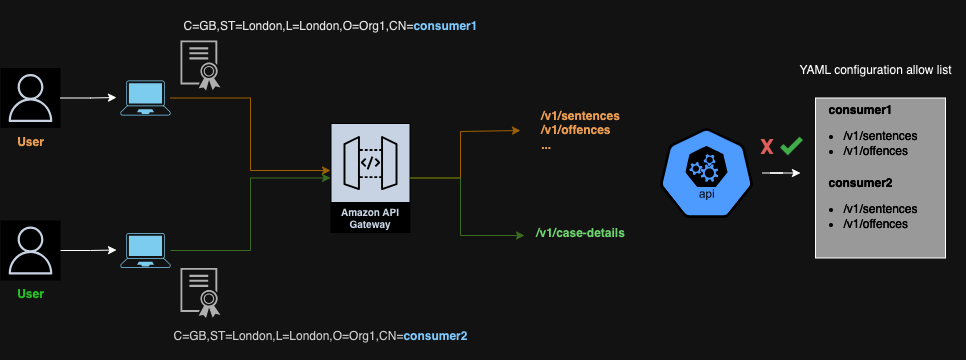

The diagram above was exported from draw.io. Its source (the exported page's mxGraphModel, read from the mxfile embedded in the PNG):
<mxGraphModel dx="1006" dy="765" grid="1" gridSize="10" guides="1" tooltips="1" connect="1" arrows="1" fold="1" page="1" pageScale="1" pageWidth="1654" pageHeight="1169" math="0" shadow="0">
  <root>
    <mxCell id="0" />
    <mxCell id="1" parent="0" />
    <mxCell id="hKpINkVLFpIHJDrPOkMn-32" value="" style="rounded=0;whiteSpace=wrap;html=1;fillColor=#666666;" vertex="1" parent="1">
      <mxGeometry x="1015" y="287.5" width="130" height="160" as="geometry" />
    </mxCell>
    <mxCell id="hKpINkVLFpIHJDrPOkMn-16" style="edgeStyle=orthogonalEdgeStyle;rounded=0;orthogonalLoop=1;jettySize=auto;html=1;fillColor=#ffe6cc;strokeColor=#d79b00;" edge="1" parent="1" source="hKpINkVLFpIHJDrPOkMn-2" target="hKpINkVLFpIHJDrPOkMn-9">
      <mxGeometry relative="1" as="geometry">
        <mxPoint x="530" y="370" as="targetPoint" />
        <Array as="points">
          <mxPoint x="450" y="288" />
          <mxPoint x="450" y="360" />
        </Array>
      </mxGeometry>
    </mxCell>
    <mxCell id="hKpINkVLFpIHJDrPOkMn-2" value="" style="points=[[0.13,0.02,0],[0.5,0,0],[0.87,0.02,0],[0.885,0.4,0],[0.985,0.985,0],[0.5,1,0],[0.015,0.985,0],[0.115,0.4,0]];verticalLabelPosition=bottom;sketch=0;html=1;verticalAlign=top;aspect=fixed;align=center;pointerEvents=1;shape=mxgraph.cisco19.laptop;fillColor=#005073;strokeColor=none;" vertex="1" parent="1">
      <mxGeometry x="320" y="270" width="50" height="35" as="geometry" />
    </mxCell>
    <mxCell id="hKpINkVLFpIHJDrPOkMn-3" value="&lt;b&gt;&lt;font color=&quot;#994c00&quot;&gt;User&lt;/font&gt;&lt;/b&gt;" style="sketch=0;outlineConnect=0;fontColor=#232F3E;gradientColor=none;strokeColor=#232F3E;fillColor=#ffffff;dashed=0;verticalLabelPosition=bottom;verticalAlign=top;align=center;html=1;fontSize=12;fontStyle=0;aspect=fixed;shape=mxgraph.aws4.resourceIcon;resIcon=mxgraph.aws4.user;" vertex="1" parent="1">
      <mxGeometry x="200" y="257.5" width="60" height="60" as="geometry" />
    </mxCell>
    <mxCell id="hKpINkVLFpIHJDrPOkMn-5" style="edgeStyle=orthogonalEdgeStyle;rounded=0;orthogonalLoop=1;jettySize=auto;html=1;entryX=-0.08;entryY=0.486;entryDx=0;entryDy=0;entryPerimeter=0;" edge="1" parent="1" source="hKpINkVLFpIHJDrPOkMn-3" target="hKpINkVLFpIHJDrPOkMn-2">
      <mxGeometry relative="1" as="geometry" />
    </mxCell>
    <mxCell id="hKpINkVLFpIHJDrPOkMn-14" style="edgeStyle=orthogonalEdgeStyle;rounded=0;orthogonalLoop=1;jettySize=auto;html=1;fillColor=#d5e8d4;strokeColor=#82b366;" edge="1" parent="1" source="hKpINkVLFpIHJDrPOkMn-6" target="hKpINkVLFpIHJDrPOkMn-9">
      <mxGeometry relative="1" as="geometry" />
    </mxCell>
    <mxCell id="hKpINkVLFpIHJDrPOkMn-6" value="" style="points=[[0.13,0.02,0],[0.5,0,0],[0.87,0.02,0],[0.885,0.4,0],[0.985,0.985,0],[0.5,1,0],[0.015,0.985,0],[0.115,0.4,0]];verticalLabelPosition=bottom;sketch=0;html=1;verticalAlign=top;aspect=fixed;align=center;pointerEvents=1;shape=mxgraph.cisco19.laptop;fillColor=#005073;strokeColor=none;" vertex="1" parent="1">
      <mxGeometry x="320" y="422.5" width="50" height="35" as="geometry" />
    </mxCell>
    <mxCell id="hKpINkVLFpIHJDrPOkMn-7" value="&lt;b&gt;&lt;font color=&quot;#009900&quot;&gt;User&lt;/font&gt;&lt;/b&gt;" style="sketch=0;outlineConnect=0;fontColor=#232F3E;gradientColor=none;strokeColor=#232F3E;fillColor=#ffffff;dashed=0;verticalLabelPosition=bottom;verticalAlign=top;align=center;html=1;fontSize=12;fontStyle=0;aspect=fixed;shape=mxgraph.aws4.resourceIcon;resIcon=mxgraph.aws4.user;" vertex="1" parent="1">
      <mxGeometry x="200" y="410" width="60" height="60" as="geometry" />
    </mxCell>
    <mxCell id="hKpINkVLFpIHJDrPOkMn-8" style="edgeStyle=orthogonalEdgeStyle;rounded=0;orthogonalLoop=1;jettySize=auto;html=1;entryX=-0.08;entryY=0.486;entryDx=0;entryDy=0;entryPerimeter=0;" edge="1" parent="1" source="hKpINkVLFpIHJDrPOkMn-7" target="hKpINkVLFpIHJDrPOkMn-6">
      <mxGeometry relative="1" as="geometry" />
    </mxCell>
    <mxCell id="hKpINkVLFpIHJDrPOkMn-18" style="edgeStyle=orthogonalEdgeStyle;rounded=0;orthogonalLoop=1;jettySize=auto;html=1;fillColor=#ffe6cc;strokeColor=#d79b00;" edge="1" parent="1" source="hKpINkVLFpIHJDrPOkMn-9">
      <mxGeometry relative="1" as="geometry">
        <mxPoint x="720" y="320" as="targetPoint" />
        <Array as="points">
          <mxPoint x="660" y="368" />
          <mxPoint x="660" y="321" />
        </Array>
      </mxGeometry>
    </mxCell>
    <mxCell id="hKpINkVLFpIHJDrPOkMn-9" value="Amazon API Gateway" style="sketch=0;outlineConnect=0;fontColor=#232F3E;gradientColor=none;strokeColor=#ffffff;fillColor=#232F3E;dashed=0;verticalLabelPosition=middle;verticalAlign=bottom;align=center;html=1;whiteSpace=wrap;fontSize=10;fontStyle=1;spacing=3;shape=mxgraph.aws4.productIcon;prIcon=mxgraph.aws4.api_gateway;" vertex="1" parent="1">
      <mxGeometry x="530" y="312.5" width="80" height="110" as="geometry" />
    </mxCell>
    <mxCell id="hKpINkVLFpIHJDrPOkMn-10" value="" style="sketch=0;html=1;dashed=0;whitespace=wrap;fillColor=#2875E2;strokeColor=#ffffff;points=[[0.005,0.63,0],[0.1,0.2,0],[0.9,0.2,0],[0.5,0,0],[0.995,0.63,0],[0.72,0.99,0],[0.5,1,0],[0.28,0.99,0]];verticalLabelPosition=bottom;align=center;verticalAlign=top;shape=mxgraph.kubernetes.icon;prIcon=api" vertex="1" parent="1">
      <mxGeometry x="850" y="317.5" width="112" height="90" as="geometry" />
    </mxCell>
    <mxCell id="hKpINkVLFpIHJDrPOkMn-11" value="&lt;font color=&quot;#994c00&quot;&gt;&lt;b&gt;/v1/sentences&lt;br&gt;&lt;div style=&quot;text-align: left;&quot;&gt;&lt;b style=&quot;background-color: initial;&quot;&gt;/v1/offences&lt;br&gt;...&lt;/b&gt;&lt;/div&gt;&lt;/b&gt;&lt;/font&gt;" style="text;html=1;align=center;verticalAlign=middle;resizable=0;points=[];autosize=1;strokeColor=none;fillColor=none;" vertex="1" parent="1">
      <mxGeometry x="730" y="290" width="100" height="60" as="geometry" />
    </mxCell>
    <mxCell id="hKpINkVLFpIHJDrPOkMn-12" value="&lt;b&gt;&lt;font color=&quot;#006600&quot;&gt;/v1/case-details&lt;/font&gt;&lt;/b&gt;" style="text;html=1;align=center;verticalAlign=middle;resizable=0;points=[];autosize=1;strokeColor=none;fillColor=none;" vertex="1" parent="1">
      <mxGeometry x="725" y="407.5" width="110" height="30" as="geometry" />
    </mxCell>
    <mxCell id="hKpINkVLFpIHJDrPOkMn-15" style="edgeStyle=orthogonalEdgeStyle;rounded=0;orthogonalLoop=1;jettySize=auto;html=1;entryX=-0.009;entryY=0.583;entryDx=0;entryDy=0;entryPerimeter=0;fillColor=#d5e8d4;strokeColor=#82b366;" edge="1" parent="1" source="hKpINkVLFpIHJDrPOkMn-9" target="hKpINkVLFpIHJDrPOkMn-12">
      <mxGeometry relative="1" as="geometry">
        <Array as="points">
          <mxPoint x="660" y="368" />
          <mxPoint x="660" y="425" />
        </Array>
      </mxGeometry>
    </mxCell>
    <mxCell id="hKpINkVLFpIHJDrPOkMn-19" value="" style="sketch=0;pointerEvents=1;shadow=0;dashed=0;html=1;strokeColor=none;labelPosition=center;verticalLabelPosition=bottom;verticalAlign=top;align=center;fillColor=#505050;shape=mxgraph.mscae.intune.intune_certificate_profiles" vertex="1" parent="1">
      <mxGeometry x="380" y="230" width="40" height="50" as="geometry" />
    </mxCell>
    <mxCell id="hKpINkVLFpIHJDrPOkMn-20" value="" style="sketch=0;pointerEvents=1;shadow=0;dashed=0;html=1;strokeColor=none;labelPosition=center;verticalLabelPosition=bottom;verticalAlign=top;align=center;fillColor=#505050;shape=mxgraph.mscae.intune.intune_certificate_profiles" vertex="1" parent="1">
      <mxGeometry x="380" y="457.5" width="40" height="50" as="geometry" />
    </mxCell>
    <mxCell id="hKpINkVLFpIHJDrPOkMn-21" value="&lt;div style=&quot;&quot;&gt;&lt;pre style=&quot;&quot;&gt;&lt;font style=&quot;&quot; face=&quot;Helvetica&quot;&gt;&lt;font color=&quot;#1a1a1a&quot;&gt;C=GB,ST=London,L=London,O=Org1,CN=&lt;/font&gt;&lt;b style=&quot;&quot;&gt;&lt;font color=&quot;#004c99&quot;&gt;consumer1&lt;/font&gt;&lt;/b&gt;&lt;/font&gt;&lt;font style=&quot;background-color: rgb(30, 31, 34);&quot; face=&quot;JetBrains Mono, monospace&quot;&gt;&lt;span style=&quot;font-size: 9.8pt;&quot;&gt;&lt;br&gt;&lt;/span&gt;&lt;/font&gt;&lt;/pre&gt;&lt;/div&gt;" style="text;html=1;align=center;verticalAlign=middle;resizable=0;points=[];autosize=1;strokeColor=none;fillColor=none;" vertex="1" parent="1">
      <mxGeometry x="370" y="190" width="320" height="50" as="geometry" />
    </mxCell>
    <mxCell id="hKpINkVLFpIHJDrPOkMn-24" value="&lt;div style=&quot;&quot;&gt;&lt;pre style=&quot;&quot;&gt;&lt;font style=&quot;&quot; face=&quot;Helvetica&quot;&gt;&lt;font color=&quot;#333333&quot;&gt;C=GB,ST=London,L=London,O=Org1,CN=&lt;/font&gt;&lt;b style=&quot;&quot;&gt;&lt;font color=&quot;#004c99&quot;&gt;consumer2&lt;/font&gt;&lt;/b&gt;&lt;/font&gt;&lt;font style=&quot;background-color: rgb(30, 31, 34);&quot; face=&quot;JetBrains Mono, monospace&quot;&gt;&lt;span style=&quot;font-size: 9.8pt;&quot;&gt;&lt;br&gt;&lt;/span&gt;&lt;/font&gt;&lt;/pre&gt;&lt;/div&gt;" style="text;html=1;align=center;verticalAlign=middle;resizable=0;points=[];autosize=1;strokeColor=none;fillColor=none;" vertex="1" parent="1">
      <mxGeometry x="360" y="500" width="320" height="50" as="geometry" />
    </mxCell>
    <mxCell id="hKpINkVLFpIHJDrPOkMn-25" value="&lt;pre style=&quot;border-color: var(--border-color);&quot;&gt;&lt;font style=&quot;border-color: var(--border-color);&quot; face=&quot;Helvetica&quot;&gt;&lt;span style=&quot;border-color: var(--border-color);&quot;&gt;&lt;font color=&quot;#ffffff&quot; style=&quot;border-color: var(--border-color);&quot;&gt;&lt;b style=&quot;&quot;&gt;consumer1&lt;br&gt;&lt;/b&gt;&lt;ul style=&quot;&quot;&gt;&lt;li style=&quot;text-align: left;&quot;&gt;&lt;font style=&quot;border-color: var(--border-color);&quot; face=&quot;Helvetica&quot;&gt;&lt;span style=&quot;border-color: var(--border-color);&quot;&gt;&lt;font style=&quot;border-color: var(--border-color);&quot;&gt;/v1/sentences&lt;/font&gt;&lt;/span&gt;&lt;/font&gt;&lt;/li&gt;&lt;li style=&quot;text-align: left;&quot;&gt;&lt;font style=&quot;border-color: var(--border-color);&quot; face=&quot;Helvetica&quot;&gt;&lt;span style=&quot;border-color: var(--border-color);&quot;&gt;&lt;font style=&quot;border-color: var(--border-color);&quot;&gt;/v1/offences&lt;/font&gt;&lt;/span&gt;&lt;/font&gt;&lt;/li&gt;&lt;/ul&gt;&lt;/font&gt;&lt;/span&gt;&lt;/font&gt;&lt;/pre&gt;" style="text;html=1;align=center;verticalAlign=middle;resizable=0;points=[];autosize=1;strokeColor=none;fillColor=none;" vertex="1" parent="1">
      <mxGeometry x="990" y="275" width="140" height="90" as="geometry" />
    </mxCell>
    <mxCell id="hKpINkVLFpIHJDrPOkMn-26" value="&lt;pre style=&quot;border-color: var(--border-color);&quot;&gt;&lt;font style=&quot;border-color: var(--border-color);&quot; face=&quot;Helvetica&quot;&gt;&lt;span style=&quot;border-color: var(--border-color);&quot;&gt;&lt;font color=&quot;#ffffff&quot; style=&quot;border-color: var(--border-color);&quot;&gt;&lt;b style=&quot;&quot;&gt;consumer2&lt;br&gt;&lt;/b&gt;&lt;ul style=&quot;&quot;&gt;&lt;li style=&quot;text-align: left;&quot;&gt;&lt;font style=&quot;border-color: var(--border-color);&quot; face=&quot;Helvetica&quot;&gt;&lt;span style=&quot;border-color: var(--border-color);&quot;&gt;&lt;font style=&quot;border-color: var(--border-color);&quot;&gt;/v1/sentences&lt;/font&gt;&lt;/span&gt;&lt;/font&gt;&lt;/li&gt;&lt;li style=&quot;text-align: left;&quot;&gt;&lt;font style=&quot;border-color: var(--border-color);&quot; face=&quot;Helvetica&quot;&gt;&lt;span style=&quot;border-color: var(--border-color);&quot;&gt;&lt;font style=&quot;border-color: var(--border-color);&quot;&gt;/v1/offences&lt;/font&gt;&lt;/span&gt;&lt;/font&gt;&lt;/li&gt;&lt;/ul&gt;&lt;/font&gt;&lt;/span&gt;&lt;/font&gt;&lt;/pre&gt;" style="text;html=1;align=center;verticalAlign=middle;resizable=0;points=[];autosize=1;strokeColor=none;fillColor=none;" vertex="1" parent="1">
      <mxGeometry x="990" y="347.5" width="140" height="90" as="geometry" />
    </mxCell>
    <mxCell id="hKpINkVLFpIHJDrPOkMn-34" value="YAML configuration allow list" style="text;html=1;align=center;verticalAlign=middle;resizable=0;points=[];autosize=1;strokeColor=none;fillColor=none;" vertex="1" parent="1">
      <mxGeometry x="985" y="245" width="180" height="30" as="geometry" />
    </mxCell>
    <mxCell id="hKpINkVLFpIHJDrPOkMn-35" style="edgeStyle=orthogonalEdgeStyle;rounded=0;orthogonalLoop=1;jettySize=auto;html=1;entryX=0.071;entryY=0.167;entryDx=0;entryDy=0;entryPerimeter=0;" edge="1" parent="1" source="hKpINkVLFpIHJDrPOkMn-10" target="hKpINkVLFpIHJDrPOkMn-26">
      <mxGeometry relative="1" as="geometry" />
    </mxCell>
    <mxCell id="hKpINkVLFpIHJDrPOkMn-36" value="" style="shape=image;html=1;verticalAlign=top;verticalLabelPosition=bottom;labelBackgroundColor=#ffffff;imageAspect=0;aspect=fixed;image=https://cdn3.iconfinder.com/data/icons/flat-actions-icons-9/512/Tick_Mark-128.png" vertex="1" parent="1">
      <mxGeometry x="980" y="324.5" width="23" height="23" as="geometry" />
    </mxCell>
    <mxCell id="hKpINkVLFpIHJDrPOkMn-37" value="" style="verticalLabelPosition=bottom;verticalAlign=top;html=1;shape=mxgraph.basic.x;fillColor=#EA6B66;strokeColor=none;" vertex="1" parent="1">
      <mxGeometry x="960" y="328.5" width="13" height="15" as="geometry" />
    </mxCell>
  </root>
</mxGraphModel>